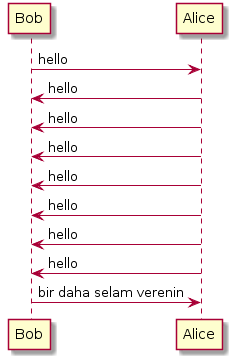

The diagram above was rendered by PlantUML. Its source (embedded in the PNG):
@startuml
Bob -> Alice : hello
Bob <- Alice : hello
Bob <- Alice : hello
Bob <- Alice : hello
Bob <- Alice : hello
Bob <- Alice : hello
Bob <- Alice : hello
Bob <- Alice : hello
Bob -> Alice : bir daha selam verenin
@enduml